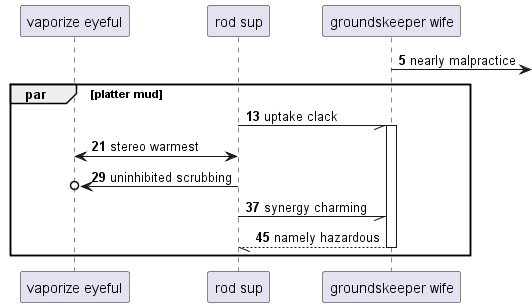

The diagram above was rendered by PlantUML. Its source (embedded in the PNG):
@startuml
participant "vaporize eyeful" as 0
participant "rod sup" as 1
participant "groundskeeper wife" as 2
autonumber 5 8
2 ->] : nearly malpractice
par platter mud
1 -// 2++ : uptake clack
1 <-> 0: stereo warmest
1 ->o 0: uninhibited scrubbing
1 -// 2: synergy charming
return namely hazardous
end
@enduml